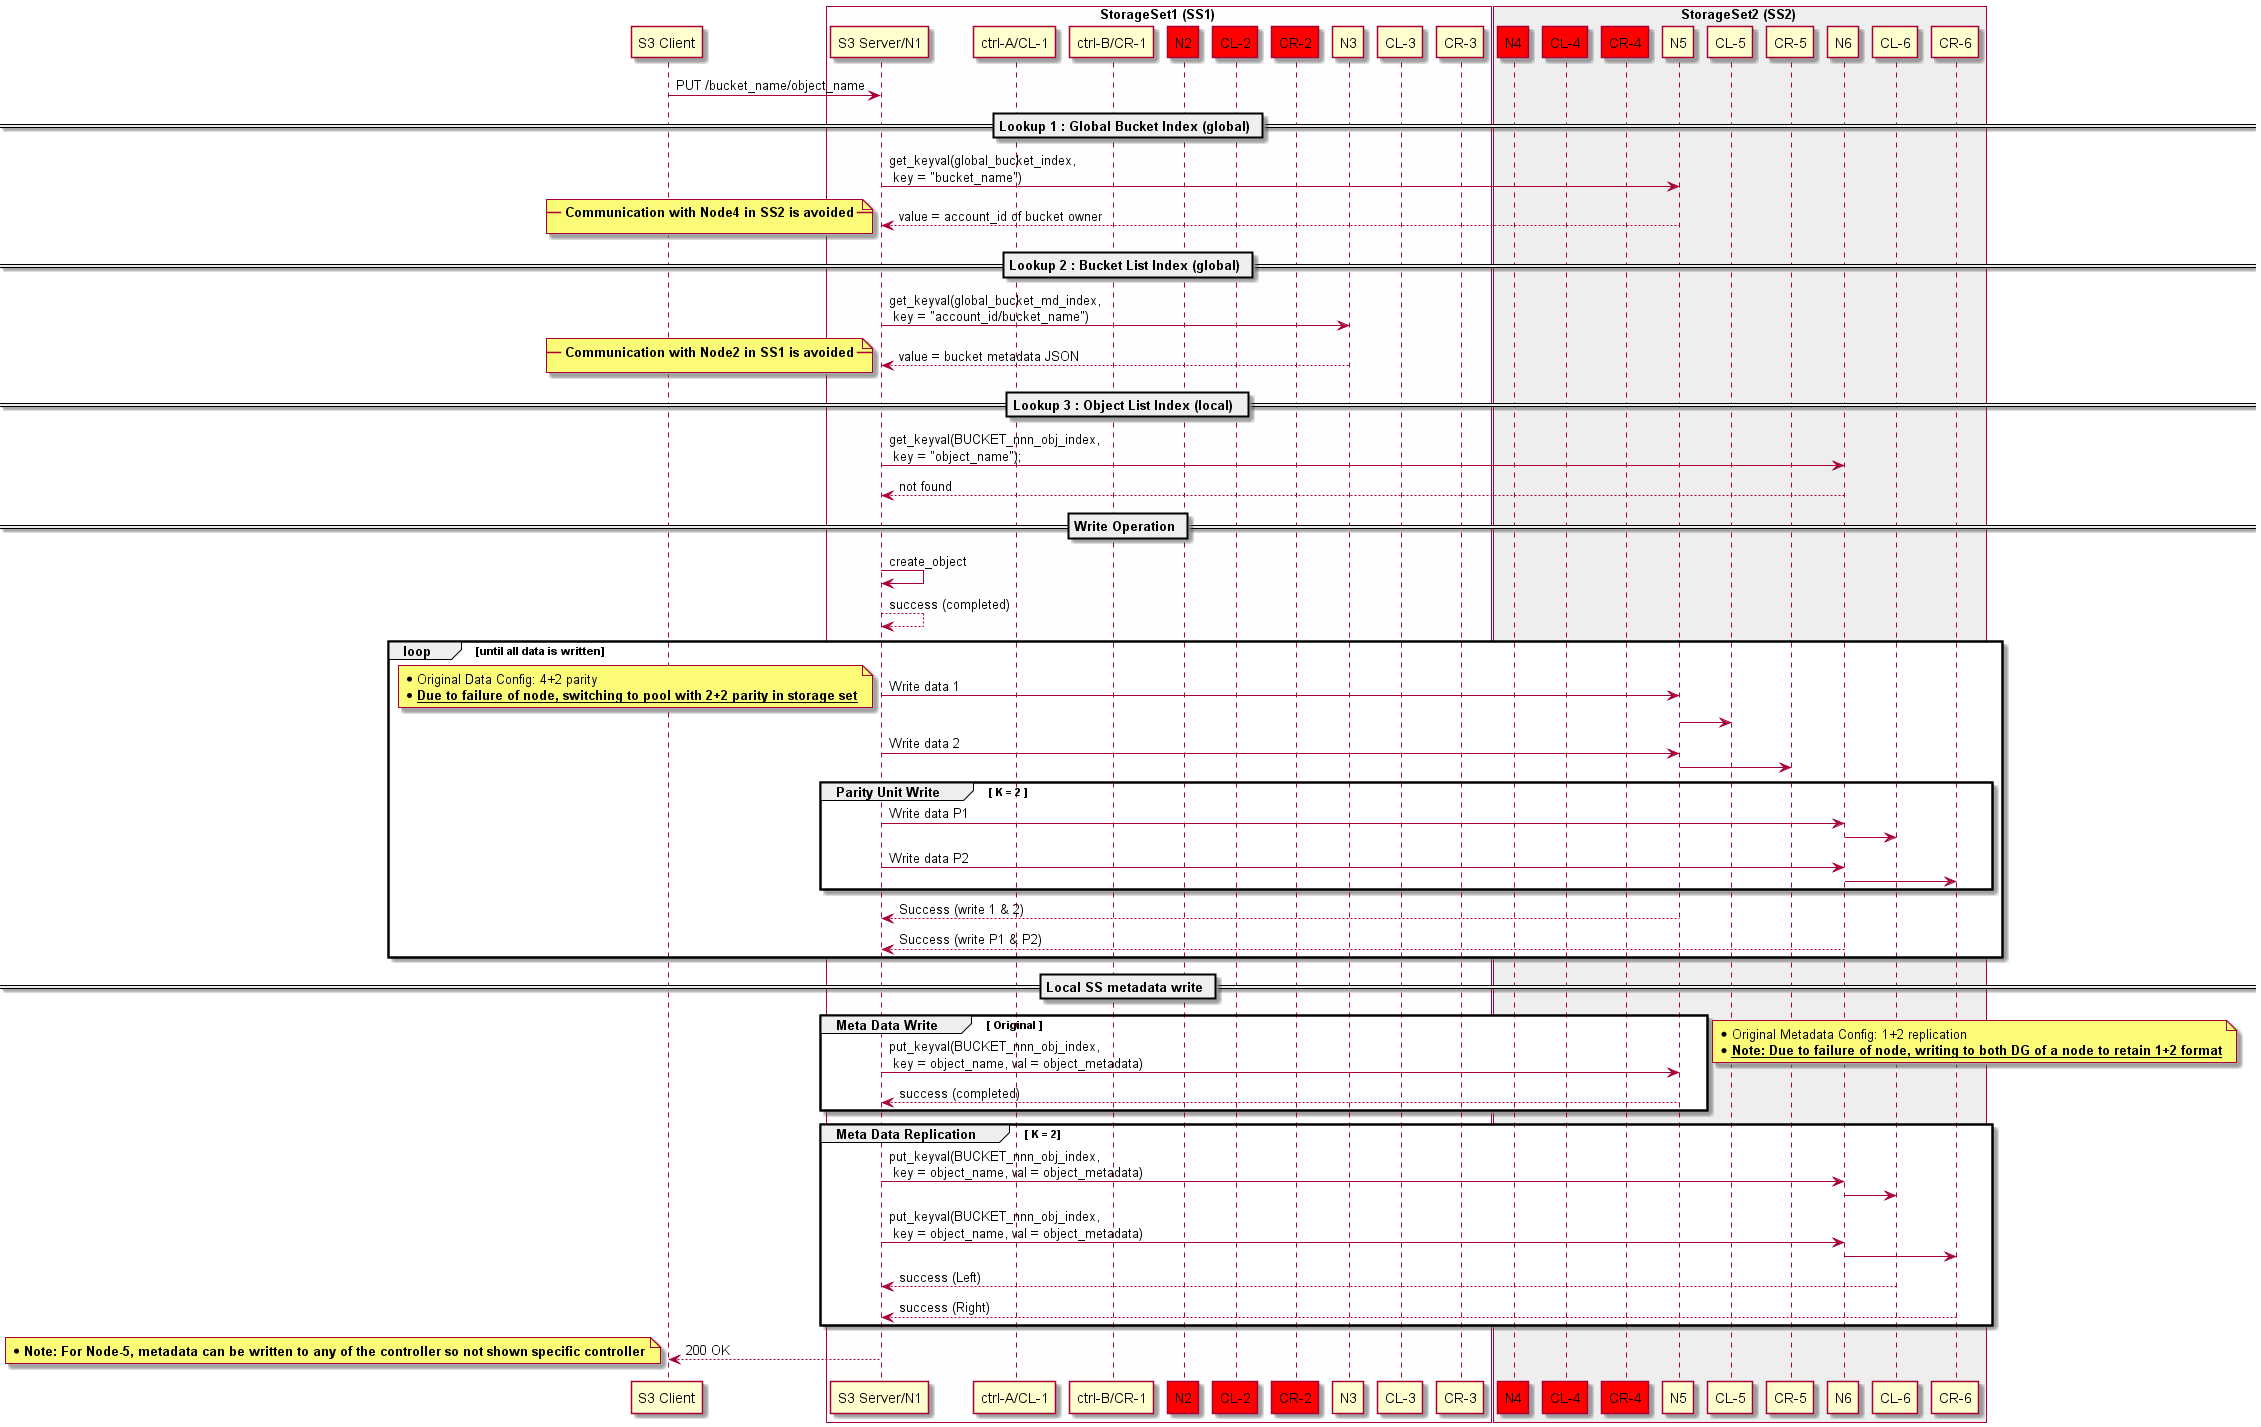

The diagram above was rendered by PlantUML. Its source (embedded in the PNG):
@startuml

participant "S3 Client" as client
box StorageSet1 (SS1) #FEFEFE
participant "S3 Server/N1" as N1
participant "ctrl-A/CL-1" as CL_1
participant "ctrl-B/CR-1" as CR_1
participant "N2" as N2 #red
participant "CL-2" as CL_2 #red
participant "CR-2" as CR_2 #red
participant "N3" as N3
participant "CL-3" as CL_3
participant "CR-3" as CR_3
end box
box StorageSet2 (SS2) #EEEEEE
participant "N4" as N4 #red
participant "CL-4" as CL_4 #red
participant "CR-4" as CR_4 #red
participant "N5" as N5
participant "CL-5" as CL_5
participant "CR-5" as CR_5
participant "N6" as N6
participant "CL-6" as CL_6
participant "CR-6" as CR_6
end box

client -> N1: PUT /bucket_name/object_name

== Lookup 1 : Global Bucket Index (global) ==
N1 -> N5: get_keyval(global_bucket_index,\n key = "bucket_name")
N5 --> N1: value = account_id of bucket owner

note left
   __** Communication with Node4 in SS2 is avoided **__
end note

== Lookup 2 : Bucket List Index (global) ==
N1 -> N3: get_keyval(global_bucket_md_index,\n key = "account_id/bucket_name")
N3 --> N1: value = bucket metadata JSON

note left
   __** Communication with Node2 in SS1 is avoided **__
end note

== Lookup 3 : Object List Index (local)  ==
N1 -> N6: get_keyval(BUCKET_nnn_obj_index,\n key = "object_name");
N6 --> N1: not found

== Write Operation ==
N1 -> N1: create_object
N1 --> N1: success (completed)

loop until all data is written
  N1 -> "N5": Write data 1
note left
   * Original Data Config: 4+2 parity
   * __**Due to failure of node, switching to pool with 2+2 parity in storage set**__
end note
  "N5" -> CL_5
  N1 -> "N5": Write data 2
  "N5" -> CR_5

group Parity Unit Write [ K = 2 ]  
  N1 -> "N6": Write data P1
  "N6" -> CL_6
  N1 -> "N6": Write data P2
  "N6" -> CR_6
end  

  N5 --> N1: Success (write 1 & 2)
  N6 --> N1: Success (write P1 & P2)
end

== Local SS metadata write ==
group Meta Data Write [ Original ]
N1 -> N5: put_keyval(BUCKET_nnn_obj_index,\n key = object_name, val = object_metadata)
N5 --> N1: success (completed)
end
note left
   * Original Metadata Config: 1+2 replication
   * __**Note: Due to failure of node, writing to both DG of a node to retain 1+2 format**__
end note

group Meta Data Replication [ K = 2]
N1 -> N6: put_keyval(BUCKET_nnn_obj_index,\n key = object_name, val = object_metadata)
"N6" -> CL_6
N1 -> N6: put_keyval(BUCKET_nnn_obj_index,\n key = object_name, val = object_metadata)
"N6" -> CR_6
CL_6 --> N1: success (Left)
CR_6 --> N1: success (Right)
end
N1 --> client: 200 OK
note left
   * **Note: For Node-5, metadata can be written to any of the controller so not shown specific controller**
end note

@enduml